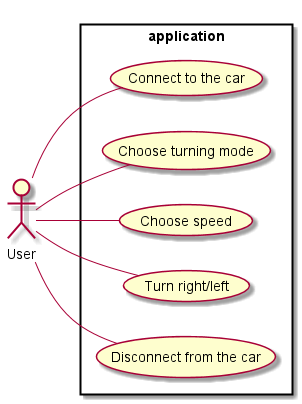

The diagram above was rendered by PlantUML. Its source (embedded in the PNG):
@startuml
left to right direction

Actor User

rectangle application{
User -- (Connect to the car)
User -- (Choose turning mode)
User -- (Choose speed)
User -- (Turn right/left)
User -- (Disconnect from the car)
}
@enduml